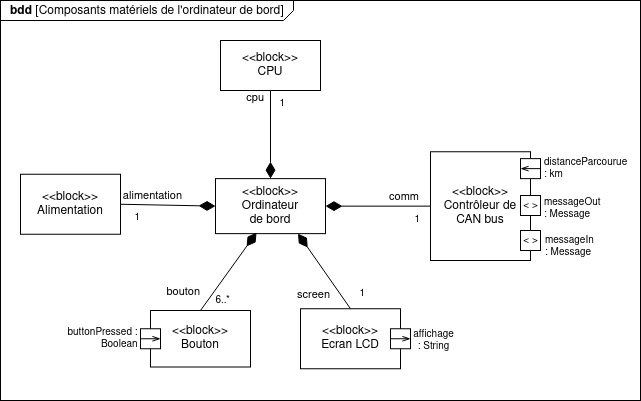

The diagram above was exported from draw.io. Its source (the exported page's mxGraphModel, read from the mxfile embedded in the PNG):
<mxGraphModel dx="1102" dy="610" grid="1" gridSize="10" guides="1" tooltips="1" connect="1" arrows="1" fold="1" page="1" pageScale="1" pageWidth="1169" pageHeight="827" math="0" shadow="0">
  <root>
    <mxCell id="0" />
    <mxCell id="1" parent="0" />
    <mxCell id="2" value="&lt;p style=&quot;margin: 0px ; margin-top: 4px ; margin-left: 10px ; text-align: left&quot;&gt;&lt;b&gt;bdd&lt;/b&gt; [Composants matériels de l'ordinateur de bord]&lt;br&gt;&lt;/p&gt;" style="html=1;strokeWidth=1;shape=mxgraph.sysml.package;labelX=293;align=left;spacingLeft=10;overflow=fill;recursiveResize=0;" vertex="1" parent="1">
      <mxGeometry x="90" y="40" width="640" height="400" as="geometry" />
    </mxCell>
    <mxCell id="3" value="&lt;div&gt;&lt;span style=&quot;font-weight: normal&quot;&gt;&amp;lt;&amp;lt;block&amp;gt;&amp;gt;&lt;br&gt;&lt;/span&gt;&lt;/div&gt;&lt;div&gt;&lt;span style=&quot;font-weight: normal&quot;&gt;Ordinateur&lt;/span&gt;&lt;/div&gt;&lt;div&gt;&lt;span style=&quot;font-weight: normal&quot;&gt;de bord&lt;/span&gt;&lt;br&gt;&lt;/div&gt;" style="strokeColor=inherit;fillColor=inherit;gradientColor=inherit;shape=rect;fontStyle=1;html=1;whiteSpace=wrap;align=center;" vertex="1" parent="2">
      <mxGeometry x="215" y="178.13" width="110" height="55" as="geometry" />
    </mxCell>
    <mxCell id="4" value="&lt;div&gt;&lt;span style=&quot;font-weight: normal&quot;&gt;&amp;lt;&amp;lt;block&amp;gt;&amp;gt;&lt;br&gt;&lt;/span&gt;&lt;/div&gt;&lt;span style=&quot;font-weight: normal&quot;&gt;CPU&lt;/span&gt;" style="strokeColor=inherit;fillColor=inherit;gradientColor=inherit;shape=rect;fontStyle=1;html=1;whiteSpace=wrap;align=center;" vertex="1" parent="2">
      <mxGeometry x="220" y="40" width="100" height="50" as="geometry" />
    </mxCell>
    <mxCell id="5" value="&lt;div&gt;&lt;span style=&quot;font-weight: normal&quot;&gt;&amp;lt;&amp;lt;block&amp;gt;&amp;gt;&lt;br&gt;&lt;/span&gt;&lt;/div&gt;&lt;div&gt;&lt;span style=&quot;font-weight: normal&quot;&gt;Bouton&lt;br&gt;&lt;/span&gt;&lt;/div&gt;&lt;span style=&quot;font-weight: normal&quot;&gt;&lt;/span&gt;" style="strokeColor=inherit;fillColor=inherit;gradientColor=inherit;shape=rect;fontStyle=1;html=1;whiteSpace=wrap;align=center;" vertex="1" parent="2">
      <mxGeometry x="150" y="310" width="100" height="56.5" as="geometry" />
    </mxCell>
    <mxCell id="6" value="&lt;div&gt;&lt;span style=&quot;font-weight: normal&quot;&gt;&amp;lt;&amp;lt;block&amp;gt;&amp;gt;&lt;br&gt;&lt;/span&gt;&lt;/div&gt;&lt;div&gt;&lt;span style=&quot;font-weight: normal&quot;&gt;Ecran LCD&lt;br&gt;&lt;/span&gt;&lt;/div&gt;&lt;span style=&quot;font-weight: normal&quot;&gt;&lt;/span&gt;" style="strokeColor=inherit;fillColor=inherit;gradientColor=inherit;shape=rect;fontStyle=1;html=1;whiteSpace=wrap;align=center;" vertex="1" parent="2">
      <mxGeometry x="300" y="308.25" width="100" height="60" as="geometry" />
    </mxCell>
    <mxCell id="7" value="screen" style="align=right;html=1;verticalAlign=bottom;endArrow=none;startArrow=diamondThin;startSize=14;startFill=1;edgeStyle=none;exitX=0.75;exitY=1;exitDx=0;exitDy=0;entryX=0.5;entryY=0;entryDx=0;entryDy=0;" edge="1" parent="2" source="3" target="6">
      <mxGeometry x="0.6802" y="-13" relative="1" as="geometry">
        <mxPoint x="190" y="220" as="sourcePoint" />
        <mxPoint x="350" y="220" as="targetPoint" />
        <mxPoint as="offset" />
      </mxGeometry>
    </mxCell>
    <mxCell id="8" value="1" style="resizable=0;html=1;align=right;verticalAlign=top;labelBackgroundColor=none;fontSize=10" connectable="0" vertex="1" parent="7">
      <mxGeometry x="1" relative="1" as="geometry">
        <mxPoint x="15" y="-28.630000000000003" as="offset" />
      </mxGeometry>
    </mxCell>
    <mxCell id="9" value="cpu" style="align=right;html=1;verticalAlign=bottom;endArrow=none;startArrow=diamondThin;startSize=14;startFill=1;edgeStyle=none;exitX=0.5;exitY=0;exitDx=0;exitDy=0;entryX=0.5;entryY=1;entryDx=0;entryDy=0;" edge="1" parent="2" source="3" target="4">
      <mxGeometry x="0.6" y="5" relative="1" as="geometry">
        <mxPoint x="390" y="230" as="sourcePoint" />
        <mxPoint x="550" y="230" as="targetPoint" />
        <mxPoint as="offset" />
      </mxGeometry>
    </mxCell>
    <mxCell id="10" value="1" style="resizable=0;html=1;align=right;verticalAlign=top;labelBackgroundColor=none;fontSize=10" connectable="0" vertex="1" parent="9">
      <mxGeometry x="1" relative="1" as="geometry">
        <mxPoint x="15.000000000000004" as="offset" />
      </mxGeometry>
    </mxCell>
    <mxCell id="11" value="bouton" style="align=right;html=1;verticalAlign=bottom;endArrow=none;startArrow=diamondThin;startSize=14;startFill=1;edgeStyle=none;exitX=0.373;exitY=0.982;exitDx=0;exitDy=0;entryX=0.5;entryY=0;entryDx=0;entryDy=0;exitPerimeter=0;" edge="1" parent="2" source="3" target="5">
      <mxGeometry x="0.8376" y="-5" relative="1" as="geometry">
        <mxPoint x="380" y="230" as="sourcePoint" />
        <mxPoint x="540" y="230" as="targetPoint" />
        <mxPoint as="offset" />
      </mxGeometry>
    </mxCell>
    <mxCell id="12" value="6..*" style="resizable=0;html=1;align=right;verticalAlign=top;labelBackgroundColor=none;fontSize=10" connectable="0" vertex="1" parent="11">
      <mxGeometry x="1" relative="1" as="geometry">
        <mxPoint x="30.14" y="-23.45" as="offset" />
      </mxGeometry>
    </mxCell>
    <mxCell id="13" value="alimentation" style="align=right;html=1;verticalAlign=bottom;endArrow=none;startArrow=diamondThin;startSize=14;startFill=1;edgeStyle=none;exitX=0;exitY=0.5;exitDx=0;exitDy=0;entryX=1;entryY=0.5;entryDx=0;entryDy=0;" edge="1" parent="2" source="3" target="25">
      <mxGeometry x="-0.3333" relative="1" as="geometry">
        <mxPoint x="390" y="230" as="sourcePoint" />
        <mxPoint x="550" y="230" as="targetPoint" />
        <mxPoint as="offset" />
      </mxGeometry>
    </mxCell>
    <mxCell id="14" value="1" style="resizable=0;html=1;align=right;verticalAlign=top;labelBackgroundColor=none;fontSize=10" connectable="0" vertex="1" parent="13">
      <mxGeometry x="1" relative="1" as="geometry">
        <mxPoint x="20" as="offset" />
      </mxGeometry>
    </mxCell>
    <mxCell id="15" value="&lt;div&gt;&lt;span style=&quot;font-weight: normal&quot;&gt;&amp;lt;&amp;lt;block&amp;gt;&amp;gt;&lt;br&gt;&lt;/span&gt;&lt;/div&gt;&lt;div&gt;&lt;span style=&quot;font-weight: normal&quot;&gt;Contrôleur de&lt;br&gt;&lt;/span&gt;&lt;/div&gt;&lt;div&gt;&lt;span style=&quot;font-weight: normal&quot;&gt;CAN bus&lt;br&gt;&lt;/span&gt;&lt;/div&gt;&lt;span style=&quot;font-weight: normal&quot;&gt;&lt;/span&gt;" style="strokeColor=inherit;fillColor=inherit;gradientColor=inherit;shape=rect;fontStyle=1;html=1;whiteSpace=wrap;align=center;" vertex="1" parent="2">
      <mxGeometry x="430" y="151.25" width="100" height="108.75" as="geometry" />
    </mxCell>
    <mxCell id="16" value="comm" style="align=right;html=1;verticalAlign=bottom;endArrow=none;startArrow=diamondThin;startSize=14;startFill=1;edgeStyle=none;exitX=1;exitY=0.5;exitDx=0;exitDy=0;entryX=0;entryY=0.5;entryDx=0;entryDy=0;" edge="1" parent="2" source="3" target="15">
      <mxGeometry x="0.8182" relative="1" as="geometry">
        <mxPoint x="342.5" y="207" as="sourcePoint" />
        <mxPoint x="400" y="313.75" as="targetPoint" />
        <mxPoint as="offset" />
      </mxGeometry>
    </mxCell>
    <mxCell id="17" value="1" style="resizable=0;html=1;align=right;verticalAlign=top;labelBackgroundColor=none;fontSize=10" connectable="0" vertex="1" parent="16">
      <mxGeometry x="1" relative="1" as="geometry">
        <mxPoint x="-10" as="offset" />
      </mxGeometry>
    </mxCell>
    <mxCell id="18" value="&amp;lt; &amp;gt;" style="strokeColor=inherit;fillColor=inherit;gradientColor=inherit;shape=rect;points=[[0,0.5,0]];html=1;resizable=1;align=center;verticalAlign=middle;labelPosition=center;verticalLabelPosition=middle;labelBackgroundColor=none;fontSize=10;paart=1;" vertex="1" parent="2">
      <mxGeometry x="520" y="195" width="20" height="20" as="geometry" />
    </mxCell>
    <mxCell id="19" value="&lt;div&gt;affichage&lt;/div&gt;&lt;div&gt;: String&lt;br&gt;&lt;/div&gt;" style="strokeColor=inherit;fillColor=inherit;gradientColor=inherit;shape=rect;points=[[0,0.5,0]];html=1;resizable=1;align=center;verticalAlign=top;labelPosition=center;verticalLabelPosition=bottom;labelBackgroundColor=none;fontSize=10;paart=1;rotation=90;horizontal=0;spacing=3;spacingBottom=0;spacingTop=-8;spacingLeft=26;" vertex="1" parent="2">
      <mxGeometry x="390" y="328.25" width="20" height="20" as="geometry" />
    </mxCell>
    <mxCell id="20" value="" style="endArrow=openThin;html=1;strokeColor=#000000;fontSize=10;endFill=0;" edge="1" parent="2">
      <mxGeometry x="470" y="368.25" width="50" height="50" as="geometry">
        <mxPoint x="390" y="338.25" as="sourcePoint" />
        <mxPoint x="410" y="338.25" as="targetPoint" />
      </mxGeometry>
    </mxCell>
    <mxCell id="21" value="&lt;div&gt;buttonPressed :&lt;/div&gt;&lt;div align=&quot;right&quot;&gt;Boolean&lt;br&gt;&lt;/div&gt;" style="strokeColor=inherit;fillColor=inherit;gradientColor=inherit;shape=rect;points=[[0,0.5,0]];html=1;resizable=1;align=center;verticalAlign=middle;labelPosition=center;verticalLabelPosition=middle;labelBackgroundColor=none;fontSize=10;paart=1;rotation=90;horizontal=0;spacing=1;spacingBottom=0;spacingTop=-1;spacingLeft=-97;" vertex="1" parent="2">
      <mxGeometry x="140" y="328.25" width="20" height="20" as="geometry" />
    </mxCell>
    <mxCell id="22" value="" style="endArrow=openThin;html=1;strokeColor=#000000;fontSize=10;endFill=0;" edge="1" parent="2">
      <mxGeometry x="220" y="368.25" width="50" height="50" as="geometry">
        <mxPoint x="140" y="338.25" as="sourcePoint" />
        <mxPoint x="160" y="338.25" as="targetPoint" />
      </mxGeometry>
    </mxCell>
    <mxCell id="23" value="&amp;lt; &amp;gt;" style="strokeColor=inherit;fillColor=inherit;gradientColor=inherit;shape=rect;points=[[0,0.5,0]];html=1;resizable=1;align=center;verticalAlign=middle;labelPosition=center;verticalLabelPosition=middle;labelBackgroundColor=none;fontSize=10;paart=1;" vertex="1" parent="2">
      <mxGeometry x="520" y="230" width="20" height="20" as="geometry" />
    </mxCell>
    <mxCell id="24" value="&lt;div&gt;messageOut&lt;/div&gt;&lt;div&gt;: Message&lt;br&gt;&lt;/div&gt;" style="text;html=1;resizable=0;points=[];align=left;verticalAlign=middle;labelBackgroundColor=#ffffff;fontSize=10;spacing=2;spacingLeft=-6;spacingRight=0;spacingTop=0;spacingBottom=4;" vertex="1" connectable="0" parent="2">
      <mxGeometry x="540" y="250" as="geometry">
        <mxPoint x="8" y="-41" as="offset" />
      </mxGeometry>
    </mxCell>
    <mxCell id="25" value="&lt;div&gt;&lt;span style=&quot;font-weight: normal&quot;&gt;&amp;lt;&amp;lt;block&amp;gt;&amp;gt;&lt;br&gt;&lt;/span&gt;&lt;/div&gt;&lt;div&gt;&lt;span style=&quot;font-weight: normal&quot;&gt;Alimentation&lt;br&gt;&lt;/span&gt;&lt;/div&gt;&lt;span style=&quot;font-weight: normal&quot;&gt;&lt;/span&gt;" style="strokeColor=inherit;fillColor=inherit;gradientColor=inherit;shape=rect;fontStyle=1;html=1;whiteSpace=wrap;align=center;" vertex="1" parent="2">
      <mxGeometry x="20" y="173.75" width="100" height="60" as="geometry" />
    </mxCell>
    <mxCell id="26" value="&lt;div&gt;distanceParcourue&lt;/div&gt;&lt;div align=&quot;left&quot;&gt;: km&lt;br&gt;&lt;/div&gt;" style="strokeColor=inherit;fillColor=inherit;gradientColor=inherit;shape=rect;points=[[0,0.5,0]];html=1;resizable=1;align=left;verticalAlign=middle;labelPosition=right;verticalLabelPosition=middle;labelBackgroundColor=none;fontSize=10;paart=1;rotation=0;horizontal=1;spacing=4;spacingBottom=0;spacingTop=0;spacingLeft=0;" vertex="1" parent="2">
      <mxGeometry x="520" y="158.13" width="20" height="20" as="geometry" />
    </mxCell>
    <mxCell id="27" value="" style="endArrow=none;html=1;strokeColor=#000000;fontSize=10;endFill=0;startArrow=openThin;startFill=0;" edge="1" parent="2">
      <mxGeometry x="510" y="158.13" width="50" height="50" as="geometry">
        <mxPoint x="520" y="168.13" as="sourcePoint" />
        <mxPoint x="540" y="168.13" as="targetPoint" />
      </mxGeometry>
    </mxCell>
    <mxCell id="28" value="&lt;div&gt;messageIn&lt;br&gt;&lt;/div&gt;&lt;div&gt;: Message&lt;br&gt;&lt;/div&gt;" style="text;html=1;resizable=0;points=[];align=left;verticalAlign=middle;labelBackgroundColor=#ffffff;fontSize=10;spacing=2;spacingLeft=-6;spacingRight=0;spacingTop=0;spacingBottom=4;" vertex="1" connectable="0" parent="1">
      <mxGeometry x="639" y="287" as="geometry" />
    </mxCell>
  </root>
</mxGraphModel>